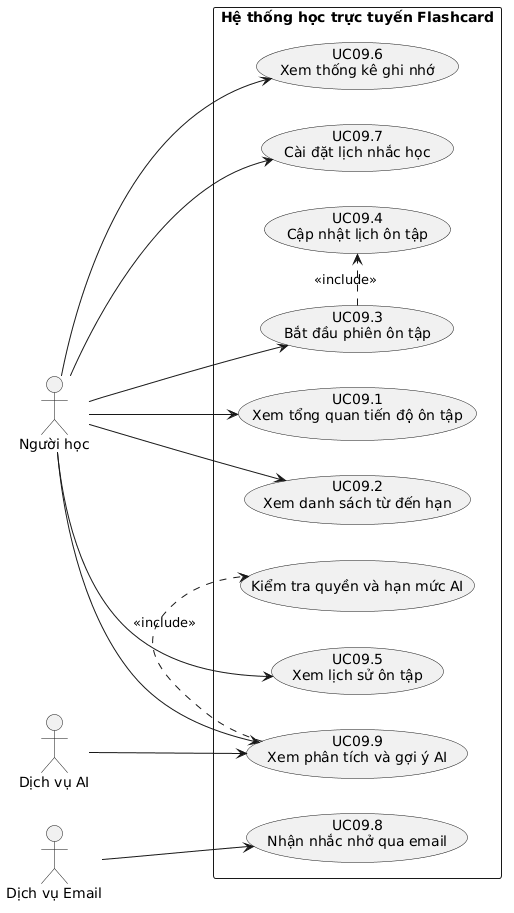

The diagram above was rendered by PlantUML. Its source (embedded in the PNG):
@startuml
left to right direction

actor "Người học" as Learner
actor "Dịch vụ AI" as AI
actor "Dịch vụ Email" as Email

rectangle "Hệ thống học trực tuyến Flashcard" {
  usecase "UC09.1\nXem tổng quan tiến độ ôn tập" as UC091
  usecase "UC09.2\nXem danh sách từ đến hạn" as UC092
  usecase "UC09.3\nBắt đầu phiên ôn tập" as UC093
  usecase "UC09.4\nCập nhật lịch ôn tập" as UC094
  usecase "UC09.5\nXem lịch sử ôn tập" as UC095
  usecase "UC09.6\nXem thống kê ghi nhớ" as UC096
  usecase "UC09.7\nCài đặt lịch nhắc học" as UC097
  usecase "UC09.8\nNhận nhắc nhở qua email" as UC098
  usecase "UC09.9\nXem phân tích và gợi ý AI" as UC099
  usecase "Kiểm tra quyền và hạn mức AI" as CheckAI
}

Learner --> UC091
Learner --> UC092
Learner --> UC093
Learner --> UC095
Learner --> UC096
Learner --> UC097
Learner --> UC099

UC093 .> UC094 : <<include>>
UC099 .> CheckAI : <<include>>
AI --> UC099
Email --> UC098
@enduml